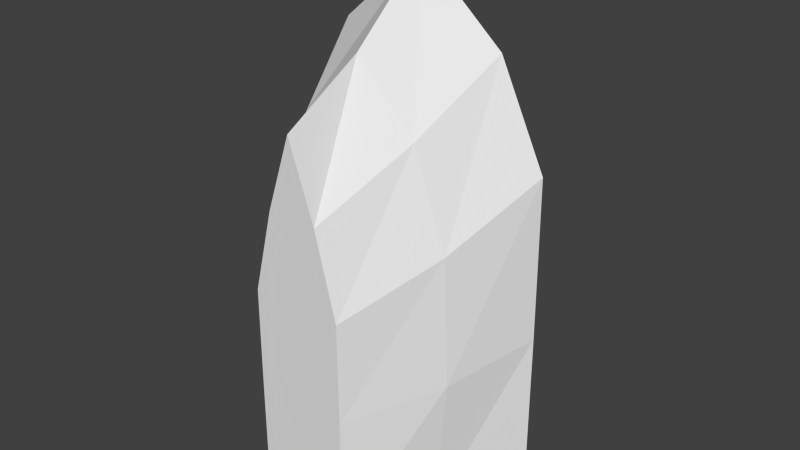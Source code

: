 # Source: ship.blend  (saved by Blender 2.72.0; exported with 4.5.12 LTS)
import bpy
from mathutils import Matrix  # noqa: F401  (used for matrix-valued properties, if any)

bpy.ops.wm.read_factory_settings(use_empty=True)
scene = bpy.context.scene
scene.name = 'Scene'

# ---- collections
col_collection_1 = bpy.data.collections.new('Collection 1'); scene.collection.children.link(col_collection_1)

# ---- materials (node trees are filled in below, after node groups)
mat_material = bpy.data.materials.new('Material')
mat_material.alpha_threshold = 0.0
mat_material.use_transparent_shadow = False
mat_material.roughness = 0.5
mat_material.line_color = (0.0, 0.0, 0.0, 1.0)

# ---- material node trees

# ---- world
world_world = bpy.data.worlds.new('World'); scene.world = world_world
world_world.color = (0.05088, 0.05088, 0.05088)
world_world.use_sun_shadow = False
world_world.sun_shadow_jitter_overblur = 0.0
world_world.cycles.sampling_method = 'MANUAL'
world_world.cycles.sample_map_resolution = 256

# ---- meshes
me_cube = bpy.data.meshes.new('Cube')
me_cube.from_pydata([(-0.7986, -1.0, -1.0), (-0.1515, -3.729e-08, 0.8532), (-0.2806, 4.373e-08, -1.0), (-0.2806, 1.09e-08, -0.2494), (-0.2772, -1.561e-08, 0.3571), (-0.5104, -1.0, 1.552), (0.0, -5.687e-08, 1.301), (0.0, 4.372e-08, -1.0), (0.0, 1.049e-08, -0.2399), (0.0, -1.739e-08, 0.3977), (-0.7986, -1.0, -0.006944), (-0.7917, -1.0, 0.9583), (0.0, -1.0, 2.0), (0.0, -1.0, -1.0), (-0.4651, -1.0, 1.414), (-0.7277, -1.0, -0.9112), (-0.5641, -0.5, 0.6276), (-0.5942, -0.5, -0.1389), (0.0, -0.5, 1.576), (-0.3588, -0.5, 1.191), (-0.5205, -0.5, -1.0), (0.0, -0.5, -1.0), (-0.7277, -1.0, -0.006327), (-0.7214, -1.0, 0.8732), (0.0, -1.0, 1.822), (0.0, -1.0, -0.9112), (-0.4296, -0.8166, 1.326), (-0.6398, -0.8166, -0.8825), (-0.6398, -0.8166, 0.02239), (-0.6651, -0.8166, 0.8287), (0.0, -0.8166, 1.701), (0.0, -0.8166, -0.8825), (-0.4151, -0.8166, -0.5495), (-0.4151, -0.8166, 0.1284), (-0.4151, -0.9062, 0.4685), (0.0, -0.9062, 0.4685), (-0.4151, -1.271, -0.5495), (-0.4151, -1.271, 0.1284), (0.0, -0.9062, 1.182), (-0.4151, -0.9062, 1.182), (-0.301, -1.271, -0.4564), (-0.301, -1.271, 0.03527), (-0.4151, -0.8166, 1.182), (0.0, -0.8166, 1.182), (-0.301, -1.651, -0.4564), (-0.301, -1.651, 0.03527), (0.0, -0.8166, 0.4685), (-0.4151, -0.8166, 0.4685), (0.0, -1.271, 0.1284), (0.0, -0.8166, 0.1284), (0.0, -1.271, -0.5495), (0.0, -0.8166, -0.5495), (0.0, -1.271, 0.03527), (0.0, -1.271, -0.4564), (0.0, -1.651, 0.03527), (0.0, -1.651, -0.4564)], [], [(9, 6, 1, 4), (13, 0, 15, 25), (7, 8, 3, 2), (8, 9, 4, 3), (5, 12, 24, 14), (11, 5, 14, 23), (19, 18, 12, 5), (17, 16, 11, 10), (20, 17, 10, 0), (16, 19, 5, 11), (1, 6, 18, 19), (7, 2, 20, 21), (4, 1, 19, 16), (2, 3, 17, 20), (3, 4, 16, 17), (21, 20, 0, 13), (0, 10, 22, 15), (10, 11, 23, 22), (23, 14, 26, 29), (14, 24, 30, 26), (22, 23, 29, 28), (15, 22, 28, 27), (25, 15, 27, 31), (31, 27, 28, 29, 26, 30), (36, 37, 33, 32), (50, 36, 32, 51), (42, 43, 38, 39), (48, 37, 41, 52), (37, 36, 40, 41), (55, 54, 45, 44), (47, 42, 39, 34), (52, 41, 45, 54), (41, 40, 44, 45), (37, 48, 49, 33), (32, 33, 49, 51), (36, 50, 53, 40), (40, 53, 55, 44), (47, 46, 35, 34), (35, 34, 39, 38)])
me_cube.materials.append(mat_material)
me_cube.use_remesh_preserve_volume = False
me_cube.use_remesh_preserve_attributes = False
me_cube.use_mirror_vertex_groups = False
me_cube.update()

# ---- objects
ob_cube = bpy.data.objects.new('Cube', me_cube)

# ---- transforms, parenting, visibility, modifiers, constraints
ob_cube.location = (-0.03996, -0.3026, 0.09139)
ob_cube.rotation_euler = (0.0, 0.0, 3.142)
ob_cube.lock_rotation = (True, True, True)
ob_cube.lock_rotations_4d = False
ob_cube.empty_display_type = 'ARROWS'
ob_cube.lineart.crease_threshold = 0.0
_m = ob_cube.modifiers.new('Mirror', 'MIRROR')
_m.use_clip = True

# ---- collection membership
col_collection_1.objects.link(ob_cube)

# ---- scene / render settings (as saved in the file)
scene.frame_start = 1; scene.frame_end = 250; scene.frame_set(1)
scene.render.engine = 'BLENDER_EEVEE_NEXT'
scene.render.resolution_percentage = 50
scene.render.dither_intensity = 0.0
scene.cycles.use_denoising = False
scene.cycles.samples = 10
scene.cycles.sampling_pattern = 'TABULATED_SOBOL'
scene.cycles.light_sampling_threshold = 0.0
scene.cycles.use_adaptive_sampling = False
scene.cycles.use_light_tree = False
scene.cycles.blur_glossy = 0.0
scene.cycles.pixel_filter_type = 'GAUSSIAN'
scene.cycles.sample_clamp_indirect = 0.0
scene.view_settings.view_transform = 'Standard'
bpy.context.view_layer.update()

# ---- added for rendering (the .blend has no active camera and no usable light): camera, sun
cam_auto = bpy.data.cameras.new('AutoCamera')
cam_auto.lens = 50.0
cam_auto.sensor_width = 36.0
cam_auto.clip_end = 1000.0
ob_auto_camera = bpy.data.objects.new('AutoCamera', cam_auto)
scene.collection.objects.link(ob_auto_camera)
ob_auto_camera.location = (3.45636, -3.6726, 3.38823)
ob_auto_camera.rotation_euler = (1.09748, -7.21219e-08, 0.694738)
scene.camera = ob_auto_camera
light_auto_sun = bpy.data.lights.new('AutoSun', 'SUN')
light_auto_sun.energy = 3.0
light_auto_sun.angle = 0.0523599
ob_auto_sun = bpy.data.objects.new('AutoSun', light_auto_sun)
scene.collection.objects.link(ob_auto_sun)
ob_auto_sun.rotation_euler = (0.872665, 0.174533, 0.523599)
bpy.context.view_layer.update()
